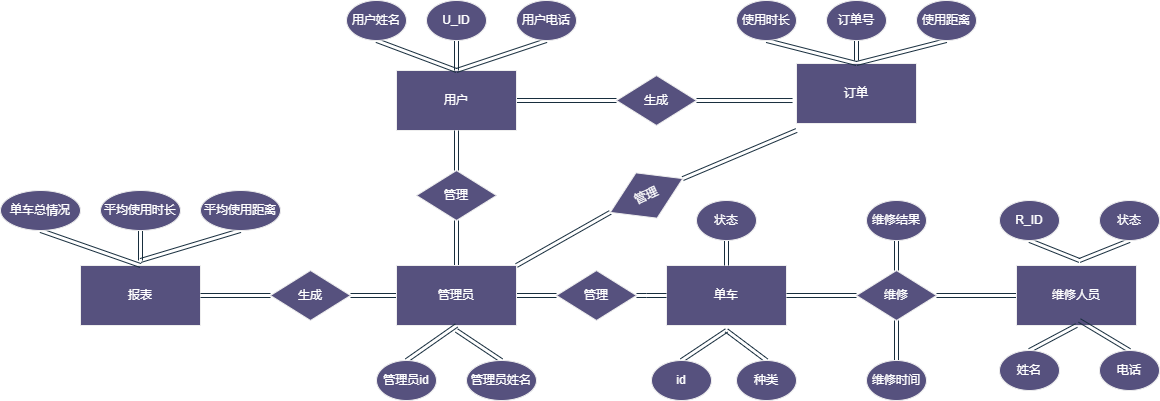

The diagram above was exported from draw.io. Its source (the exported page's mxGraphModel, read from the mxfile embedded in the PNG):
<mxGraphModel dx="1948" dy="868" grid="1" gridSize="10" guides="1" tooltips="1" connect="1" arrows="1" fold="1" page="1" pageScale="1" pageWidth="850" pageHeight="1100" background="#ffffff" math="0" shadow="0" extFonts="Permanent Marker^https://fonts.googleapis.com/css?family=Permanent+Marker">
  <root>
    <mxCell id="0" />
    <mxCell id="1" parent="0" />
    <mxCell id="4rRpjonSZmtfHohSzX5S-22" style="edgeStyle=orthogonalEdgeStyle;rounded=0;orthogonalLoop=1;jettySize=auto;html=1;exitX=1;exitY=0.5;exitDx=0;exitDy=0;entryX=0;entryY=0.5;entryDx=0;entryDy=0;shape=link;labelBackgroundColor=none;strokeColor=#182E3E;fontColor=default;" edge="1" parent="1" source="4rRpjonSZmtfHohSzX5S-1" target="4rRpjonSZmtfHohSzX5S-15">
      <mxGeometry relative="1" as="geometry" />
    </mxCell>
    <mxCell id="4rRpjonSZmtfHohSzX5S-1" value="用户" style="rounded=0;whiteSpace=wrap;html=1;labelBackgroundColor=none;fillColor=#56517E;strokeColor=#EEEEEE;fontColor=#FFFFFF;" vertex="1" parent="1">
      <mxGeometry x="76" y="270" width="120" height="60" as="geometry" />
    </mxCell>
    <mxCell id="4rRpjonSZmtfHohSzX5S-2" value="单车" style="rounded=0;whiteSpace=wrap;html=1;labelBackgroundColor=none;fillColor=#56517E;strokeColor=#EEEEEE;fontColor=#FFFFFF;" vertex="1" parent="1">
      <mxGeometry x="346" y="465" width="120" height="60" as="geometry" />
    </mxCell>
    <mxCell id="4rRpjonSZmtfHohSzX5S-18" style="edgeStyle=orthogonalEdgeStyle;rounded=0;orthogonalLoop=1;jettySize=auto;html=1;exitX=1;exitY=0.5;exitDx=0;exitDy=0;shape=link;labelBackgroundColor=none;strokeColor=#182E3E;fontColor=default;" edge="1" parent="1" source="4rRpjonSZmtfHohSzX5S-3" target="4rRpjonSZmtfHohSzX5S-12">
      <mxGeometry relative="1" as="geometry" />
    </mxCell>
    <mxCell id="4rRpjonSZmtfHohSzX5S-21" style="edgeStyle=orthogonalEdgeStyle;rounded=0;orthogonalLoop=1;jettySize=auto;html=1;exitX=0.5;exitY=0;exitDx=0;exitDy=0;shape=link;labelBackgroundColor=none;strokeColor=#182E3E;fontColor=default;" edge="1" parent="1" source="4rRpjonSZmtfHohSzX5S-3" target="4rRpjonSZmtfHohSzX5S-14">
      <mxGeometry relative="1" as="geometry" />
    </mxCell>
    <mxCell id="4rRpjonSZmtfHohSzX5S-24" style="rounded=0;orthogonalLoop=1;jettySize=auto;html=1;exitX=1;exitY=0;exitDx=0;exitDy=0;entryX=1;entryY=0.5;entryDx=0;entryDy=0;shape=link;labelBackgroundColor=none;strokeColor=#182E3E;fontColor=default;" edge="1" parent="1" source="4rRpjonSZmtfHohSzX5S-3" target="4rRpjonSZmtfHohSzX5S-13">
      <mxGeometry relative="1" as="geometry" />
    </mxCell>
    <mxCell id="4rRpjonSZmtfHohSzX5S-70" style="edgeStyle=orthogonalEdgeStyle;shape=link;rounded=0;orthogonalLoop=1;jettySize=auto;html=1;exitX=0;exitY=0.5;exitDx=0;exitDy=0;entryX=1;entryY=0.5;entryDx=0;entryDy=0;labelBackgroundColor=none;strokeColor=#182E3E;fontColor=default;" edge="1" parent="1" source="4rRpjonSZmtfHohSzX5S-3" target="4rRpjonSZmtfHohSzX5S-69">
      <mxGeometry relative="1" as="geometry" />
    </mxCell>
    <mxCell id="4rRpjonSZmtfHohSzX5S-3" value="管理员" style="rounded=0;whiteSpace=wrap;html=1;labelBackgroundColor=none;fillColor=#56517E;strokeColor=#EEEEEE;fontColor=#FFFFFF;" vertex="1" parent="1">
      <mxGeometry x="76" y="465" width="120" height="60" as="geometry" />
    </mxCell>
    <mxCell id="4rRpjonSZmtfHohSzX5S-4" value="订单" style="rounded=0;whiteSpace=wrap;html=1;labelBackgroundColor=none;fillColor=#56517E;strokeColor=#EEEEEE;fontColor=#FFFFFF;" vertex="1" parent="1">
      <mxGeometry x="476" y="263" width="120" height="60" as="geometry" />
    </mxCell>
    <mxCell id="4rRpjonSZmtfHohSzX5S-16" style="edgeStyle=orthogonalEdgeStyle;rounded=0;orthogonalLoop=1;jettySize=auto;html=1;exitX=0;exitY=0.5;exitDx=0;exitDy=0;entryX=1;entryY=0.5;entryDx=0;entryDy=0;shape=link;labelBackgroundColor=none;strokeColor=#182E3E;fontColor=default;" edge="1" parent="1" source="4rRpjonSZmtfHohSzX5S-5" target="4rRpjonSZmtfHohSzX5S-11">
      <mxGeometry relative="1" as="geometry" />
    </mxCell>
    <mxCell id="4rRpjonSZmtfHohSzX5S-5" value="维修人员" style="rounded=0;whiteSpace=wrap;html=1;labelBackgroundColor=none;fillColor=#56517E;strokeColor=#EEEEEE;fontColor=#FFFFFF;" vertex="1" parent="1">
      <mxGeometry x="696" y="465" width="120" height="60" as="geometry" />
    </mxCell>
    <mxCell id="4rRpjonSZmtfHohSzX5S-17" style="edgeStyle=orthogonalEdgeStyle;rounded=0;orthogonalLoop=1;jettySize=auto;html=1;exitX=0;exitY=0.5;exitDx=0;exitDy=0;entryX=1;entryY=0.5;entryDx=0;entryDy=0;shape=link;labelBackgroundColor=none;strokeColor=#182E3E;fontColor=default;" edge="1" parent="1" source="4rRpjonSZmtfHohSzX5S-11" target="4rRpjonSZmtfHohSzX5S-2">
      <mxGeometry relative="1" as="geometry" />
    </mxCell>
    <mxCell id="4rRpjonSZmtfHohSzX5S-11" value="维修" style="rhombus;whiteSpace=wrap;html=1;labelBackgroundColor=none;fillColor=#56517E;strokeColor=#EEEEEE;fontColor=#FFFFFF;rounded=0;" vertex="1" parent="1">
      <mxGeometry x="536" y="470" width="80" height="50" as="geometry" />
    </mxCell>
    <mxCell id="4rRpjonSZmtfHohSzX5S-19" style="edgeStyle=orthogonalEdgeStyle;rounded=0;orthogonalLoop=1;jettySize=auto;html=1;exitX=1;exitY=0.5;exitDx=0;exitDy=0;shape=link;labelBackgroundColor=none;strokeColor=#182E3E;fontColor=default;" edge="1" parent="1" source="4rRpjonSZmtfHohSzX5S-12" target="4rRpjonSZmtfHohSzX5S-2">
      <mxGeometry relative="1" as="geometry" />
    </mxCell>
    <mxCell id="4rRpjonSZmtfHohSzX5S-12" value="管理" style="rhombus;whiteSpace=wrap;html=1;labelBackgroundColor=none;fillColor=#56517E;strokeColor=#EEEEEE;fontColor=#FFFFFF;rounded=0;" vertex="1" parent="1">
      <mxGeometry x="236" y="470" width="80" height="50" as="geometry" />
    </mxCell>
    <mxCell id="4rRpjonSZmtfHohSzX5S-25" style="rounded=0;orthogonalLoop=1;jettySize=auto;html=1;exitX=0;exitY=0.5;exitDx=0;exitDy=0;shape=link;labelBackgroundColor=none;strokeColor=#182E3E;fontColor=default;" edge="1" parent="1" source="4rRpjonSZmtfHohSzX5S-13">
      <mxGeometry relative="1" as="geometry">
        <mxPoint x="476" y="330" as="targetPoint" />
      </mxGeometry>
    </mxCell>
    <mxCell id="4rRpjonSZmtfHohSzX5S-13" value="管理" style="rhombus;whiteSpace=wrap;html=1;direction=west;rotation=-25;labelBackgroundColor=none;fillColor=#56517E;strokeColor=#EEEEEE;fontColor=#FFFFFF;rounded=0;" vertex="1" parent="1">
      <mxGeometry x="286" y="370" width="80" height="50" as="geometry" />
    </mxCell>
    <mxCell id="4rRpjonSZmtfHohSzX5S-20" style="edgeStyle=orthogonalEdgeStyle;rounded=0;orthogonalLoop=1;jettySize=auto;html=1;exitX=0.5;exitY=0;exitDx=0;exitDy=0;entryX=0.5;entryY=1;entryDx=0;entryDy=0;shape=link;labelBackgroundColor=none;strokeColor=#182E3E;fontColor=default;" edge="1" parent="1" source="4rRpjonSZmtfHohSzX5S-14" target="4rRpjonSZmtfHohSzX5S-1">
      <mxGeometry relative="1" as="geometry" />
    </mxCell>
    <mxCell id="4rRpjonSZmtfHohSzX5S-14" value="管理" style="rhombus;whiteSpace=wrap;html=1;labelBackgroundColor=none;fillColor=#56517E;strokeColor=#EEEEEE;fontColor=#FFFFFF;rounded=0;" vertex="1" parent="1">
      <mxGeometry x="96" y="370" width="80" height="50" as="geometry" />
    </mxCell>
    <mxCell id="4rRpjonSZmtfHohSzX5S-15" value="生成" style="rhombus;whiteSpace=wrap;html=1;labelBackgroundColor=none;fillColor=#56517E;strokeColor=#EEEEEE;fontColor=#FFFFFF;rounded=0;" vertex="1" parent="1">
      <mxGeometry x="296" y="275" width="80" height="50" as="geometry" />
    </mxCell>
    <mxCell id="4rRpjonSZmtfHohSzX5S-23" style="edgeStyle=orthogonalEdgeStyle;rounded=0;orthogonalLoop=1;jettySize=auto;html=1;exitX=1;exitY=0.5;exitDx=0;exitDy=0;entryX=-0.033;entryY=0.617;entryDx=0;entryDy=0;entryPerimeter=0;shape=link;labelBackgroundColor=none;strokeColor=#182E3E;fontColor=default;" edge="1" parent="1" source="4rRpjonSZmtfHohSzX5S-15" target="4rRpjonSZmtfHohSzX5S-4">
      <mxGeometry relative="1" as="geometry" />
    </mxCell>
    <mxCell id="4rRpjonSZmtfHohSzX5S-61" style="shape=link;rounded=0;orthogonalLoop=1;jettySize=auto;html=1;exitX=0.5;exitY=1;exitDx=0;exitDy=0;labelBackgroundColor=none;strokeColor=#182E3E;fontColor=default;" edge="1" parent="1" source="4rRpjonSZmtfHohSzX5S-28">
      <mxGeometry relative="1" as="geometry">
        <mxPoint x="759" y="460" as="targetPoint" />
      </mxGeometry>
    </mxCell>
    <mxCell id="4rRpjonSZmtfHohSzX5S-28" value="状态" style="ellipse;whiteSpace=wrap;html=1;labelBackgroundColor=none;fillColor=#56517E;strokeColor=#EEEEEE;fontColor=#FFFFFF;rounded=0;" vertex="1" parent="1">
      <mxGeometry x="779" y="400" width="60" height="40" as="geometry" />
    </mxCell>
    <mxCell id="4rRpjonSZmtfHohSzX5S-51" style="shape=link;rounded=0;orthogonalLoop=1;jettySize=auto;html=1;exitX=0.5;exitY=0;exitDx=0;exitDy=0;entryX=0.5;entryY=1;entryDx=0;entryDy=0;labelBackgroundColor=none;strokeColor=#182E3E;fontColor=default;" edge="1" parent="1" source="4rRpjonSZmtfHohSzX5S-29" target="4rRpjonSZmtfHohSzX5S-3">
      <mxGeometry relative="1" as="geometry" />
    </mxCell>
    <mxCell id="4rRpjonSZmtfHohSzX5S-29" value="管理员id" style="ellipse;whiteSpace=wrap;html=1;labelBackgroundColor=none;fillColor=#56517E;strokeColor=#EEEEEE;fontColor=#FFFFFF;rounded=0;" vertex="1" parent="1">
      <mxGeometry x="56" y="560" width="60" height="40" as="geometry" />
    </mxCell>
    <mxCell id="4rRpjonSZmtfHohSzX5S-58" style="shape=link;rounded=0;orthogonalLoop=1;jettySize=auto;html=1;exitX=0.5;exitY=0;exitDx=0;exitDy=0;entryX=0.5;entryY=1;entryDx=0;entryDy=0;labelBackgroundColor=none;strokeColor=#182E3E;fontColor=default;" edge="1" parent="1" source="4rRpjonSZmtfHohSzX5S-30" target="4rRpjonSZmtfHohSzX5S-5">
      <mxGeometry relative="1" as="geometry" />
    </mxCell>
    <mxCell id="4rRpjonSZmtfHohSzX5S-30" value="姓名" style="ellipse;whiteSpace=wrap;html=1;labelBackgroundColor=none;fillColor=#56517E;strokeColor=#EEEEEE;fontColor=#FFFFFF;rounded=0;" vertex="1" parent="1">
      <mxGeometry x="679" y="550" width="60" height="40" as="geometry" />
    </mxCell>
    <mxCell id="4rRpjonSZmtfHohSzX5S-59" style="shape=link;rounded=0;orthogonalLoop=1;jettySize=auto;html=1;exitX=0.5;exitY=0;exitDx=0;exitDy=0;labelBackgroundColor=none;strokeColor=#182E3E;fontColor=default;" edge="1" parent="1" source="4rRpjonSZmtfHohSzX5S-31">
      <mxGeometry relative="1" as="geometry">
        <mxPoint x="759" y="520" as="targetPoint" />
      </mxGeometry>
    </mxCell>
    <mxCell id="4rRpjonSZmtfHohSzX5S-31" value="电话" style="ellipse;whiteSpace=wrap;html=1;labelBackgroundColor=none;fillColor=#56517E;strokeColor=#EEEEEE;fontColor=#FFFFFF;rounded=0;" vertex="1" parent="1">
      <mxGeometry x="779" y="550" width="60" height="40" as="geometry" />
    </mxCell>
    <mxCell id="4rRpjonSZmtfHohSzX5S-57" style="edgeStyle=orthogonalEdgeStyle;shape=link;rounded=0;orthogonalLoop=1;jettySize=auto;html=1;exitX=0.5;exitY=0;exitDx=0;exitDy=0;entryX=0.5;entryY=1;entryDx=0;entryDy=0;labelBackgroundColor=none;strokeColor=#182E3E;fontColor=default;" edge="1" parent="1" source="4rRpjonSZmtfHohSzX5S-32" target="4rRpjonSZmtfHohSzX5S-11">
      <mxGeometry relative="1" as="geometry" />
    </mxCell>
    <mxCell id="4rRpjonSZmtfHohSzX5S-32" value="维修时间" style="ellipse;whiteSpace=wrap;html=1;labelBackgroundColor=none;fillColor=#56517E;strokeColor=#EEEEEE;fontColor=#FFFFFF;rounded=0;" vertex="1" parent="1">
      <mxGeometry x="546" y="560" width="60" height="40" as="geometry" />
    </mxCell>
    <mxCell id="4rRpjonSZmtfHohSzX5S-56" style="edgeStyle=orthogonalEdgeStyle;shape=link;rounded=0;orthogonalLoop=1;jettySize=auto;html=1;exitX=0.5;exitY=1;exitDx=0;exitDy=0;entryX=0.5;entryY=0;entryDx=0;entryDy=0;labelBackgroundColor=none;strokeColor=#182E3E;fontColor=default;" edge="1" parent="1" source="4rRpjonSZmtfHohSzX5S-33" target="4rRpjonSZmtfHohSzX5S-11">
      <mxGeometry relative="1" as="geometry" />
    </mxCell>
    <mxCell id="4rRpjonSZmtfHohSzX5S-33" value="维修结果" style="ellipse;whiteSpace=wrap;html=1;labelBackgroundColor=none;fillColor=#56517E;strokeColor=#EEEEEE;fontColor=#FFFFFF;rounded=0;" vertex="1" parent="1">
      <mxGeometry x="546" y="400" width="60" height="40" as="geometry" />
    </mxCell>
    <mxCell id="4rRpjonSZmtfHohSzX5S-63" style="edgeStyle=orthogonalEdgeStyle;shape=link;rounded=0;orthogonalLoop=1;jettySize=auto;html=1;exitX=0.5;exitY=1;exitDx=0;exitDy=0;labelBackgroundColor=none;strokeColor=#182E3E;fontColor=default;" edge="1" parent="1" source="4rRpjonSZmtfHohSzX5S-34">
      <mxGeometry relative="1" as="geometry">
        <mxPoint x="536" y="260" as="targetPoint" />
      </mxGeometry>
    </mxCell>
    <mxCell id="4rRpjonSZmtfHohSzX5S-34" value="订单号" style="ellipse;whiteSpace=wrap;html=1;labelBackgroundColor=none;fillColor=#56517E;strokeColor=#EEEEEE;fontColor=#FFFFFF;rounded=0;" vertex="1" parent="1">
      <mxGeometry x="506" y="200" width="60" height="40" as="geometry" />
    </mxCell>
    <mxCell id="4rRpjonSZmtfHohSzX5S-48" style="shape=link;rounded=0;orthogonalLoop=1;jettySize=auto;html=1;exitX=0.5;exitY=1;exitDx=0;exitDy=0;labelBackgroundColor=none;strokeColor=#182E3E;fontColor=default;" edge="1" parent="1" source="4rRpjonSZmtfHohSzX5S-35">
      <mxGeometry relative="1" as="geometry">
        <mxPoint x="136" y="270" as="targetPoint" />
      </mxGeometry>
    </mxCell>
    <mxCell id="4rRpjonSZmtfHohSzX5S-35" value="用户电话" style="ellipse;whiteSpace=wrap;html=1;labelBackgroundColor=none;fillColor=#56517E;strokeColor=#EEEEEE;fontColor=#FFFFFF;rounded=0;" vertex="1" parent="1">
      <mxGeometry x="196" y="200" width="60" height="40" as="geometry" />
    </mxCell>
    <mxCell id="4rRpjonSZmtfHohSzX5S-47" style="edgeStyle=orthogonalEdgeStyle;shape=link;rounded=0;orthogonalLoop=1;jettySize=auto;html=1;exitX=0.5;exitY=1;exitDx=0;exitDy=0;entryX=0.5;entryY=0;entryDx=0;entryDy=0;labelBackgroundColor=none;strokeColor=#182E3E;fontColor=default;" edge="1" parent="1" source="4rRpjonSZmtfHohSzX5S-36" target="4rRpjonSZmtfHohSzX5S-1">
      <mxGeometry relative="1" as="geometry" />
    </mxCell>
    <mxCell id="4rRpjonSZmtfHohSzX5S-36" value="U_ID" style="ellipse;whiteSpace=wrap;html=1;labelBackgroundColor=none;fillColor=#56517E;strokeColor=#EEEEEE;fontColor=#FFFFFF;rounded=0;" vertex="1" parent="1">
      <mxGeometry x="106" y="200" width="60" height="40" as="geometry" />
    </mxCell>
    <mxCell id="4rRpjonSZmtfHohSzX5S-52" style="shape=link;rounded=0;orthogonalLoop=1;jettySize=auto;html=1;exitX=0.5;exitY=0;exitDx=0;exitDy=0;labelBackgroundColor=none;strokeColor=#182E3E;fontColor=default;" edge="1" parent="1" source="4rRpjonSZmtfHohSzX5S-37">
      <mxGeometry relative="1" as="geometry">
        <mxPoint x="136" y="530" as="targetPoint" />
      </mxGeometry>
    </mxCell>
    <mxCell id="4rRpjonSZmtfHohSzX5S-37" value="管理员姓名" style="ellipse;whiteSpace=wrap;html=1;labelBackgroundColor=none;fillColor=#56517E;strokeColor=#EEEEEE;fontColor=#FFFFFF;rounded=0;" vertex="1" parent="1">
      <mxGeometry x="146" y="560" width="70" height="40" as="geometry" />
    </mxCell>
    <mxCell id="4rRpjonSZmtfHohSzX5S-53" style="shape=link;rounded=0;orthogonalLoop=1;jettySize=auto;html=1;exitX=0.5;exitY=0;exitDx=0;exitDy=0;labelBackgroundColor=none;strokeColor=#182E3E;fontColor=default;" edge="1" parent="1" source="4rRpjonSZmtfHohSzX5S-38">
      <mxGeometry relative="1" as="geometry">
        <mxPoint x="406" y="530" as="targetPoint" />
      </mxGeometry>
    </mxCell>
    <mxCell id="4rRpjonSZmtfHohSzX5S-38" value="id" style="ellipse;whiteSpace=wrap;html=1;labelBackgroundColor=none;fillColor=#56517E;strokeColor=#EEEEEE;fontColor=#FFFFFF;rounded=0;" vertex="1" parent="1">
      <mxGeometry x="331" y="560" width="60" height="40" as="geometry" />
    </mxCell>
    <mxCell id="4rRpjonSZmtfHohSzX5S-49" style="edgeStyle=orthogonalEdgeStyle;shape=link;rounded=0;orthogonalLoop=1;jettySize=auto;html=1;exitX=0.5;exitY=1;exitDx=0;exitDy=0;labelBackgroundColor=none;strokeColor=#182E3E;fontColor=default;" edge="1" parent="1" source="4rRpjonSZmtfHohSzX5S-39">
      <mxGeometry relative="1" as="geometry">
        <mxPoint x="56" y="240" as="targetPoint" />
      </mxGeometry>
    </mxCell>
    <mxCell id="4rRpjonSZmtfHohSzX5S-50" style="shape=link;rounded=0;orthogonalLoop=1;jettySize=auto;html=1;exitX=0.5;exitY=1;exitDx=0;exitDy=0;entryX=0.5;entryY=0;entryDx=0;entryDy=0;labelBackgroundColor=none;strokeColor=#182E3E;fontColor=default;" edge="1" parent="1" source="4rRpjonSZmtfHohSzX5S-39" target="4rRpjonSZmtfHohSzX5S-1">
      <mxGeometry relative="1" as="geometry" />
    </mxCell>
    <mxCell id="4rRpjonSZmtfHohSzX5S-39" value="用户姓名" style="ellipse;whiteSpace=wrap;html=1;labelBackgroundColor=none;fillColor=#56517E;strokeColor=#EEEEEE;fontColor=#FFFFFF;rounded=0;" vertex="1" parent="1">
      <mxGeometry x="26" y="200" width="60" height="40" as="geometry" />
    </mxCell>
    <mxCell id="4rRpjonSZmtfHohSzX5S-62" style="shape=link;rounded=0;orthogonalLoop=1;jettySize=auto;html=1;exitX=0.5;exitY=1;exitDx=0;exitDy=0;entryX=0.5;entryY=0;entryDx=0;entryDy=0;labelBackgroundColor=none;strokeColor=#182E3E;fontColor=default;" edge="1" parent="1" source="4rRpjonSZmtfHohSzX5S-40" target="4rRpjonSZmtfHohSzX5S-4">
      <mxGeometry relative="1" as="geometry" />
    </mxCell>
    <mxCell id="4rRpjonSZmtfHohSzX5S-40" value="使用时长" style="ellipse;whiteSpace=wrap;html=1;labelBackgroundColor=none;fillColor=#56517E;strokeColor=#EEEEEE;fontColor=#FFFFFF;rounded=0;" vertex="1" parent="1">
      <mxGeometry x="416" y="200" width="60" height="40" as="geometry" />
    </mxCell>
    <mxCell id="4rRpjonSZmtfHohSzX5S-55" style="edgeStyle=orthogonalEdgeStyle;shape=link;rounded=0;orthogonalLoop=1;jettySize=auto;html=1;exitX=0.5;exitY=1;exitDx=0;exitDy=0;entryX=0.5;entryY=0;entryDx=0;entryDy=0;labelBackgroundColor=none;strokeColor=#182E3E;fontColor=default;" edge="1" parent="1" source="4rRpjonSZmtfHohSzX5S-41" target="4rRpjonSZmtfHohSzX5S-2">
      <mxGeometry relative="1" as="geometry" />
    </mxCell>
    <mxCell id="4rRpjonSZmtfHohSzX5S-41" value="状态" style="ellipse;whiteSpace=wrap;html=1;labelBackgroundColor=none;fillColor=#56517E;strokeColor=#EEEEEE;fontColor=#FFFFFF;rounded=0;" vertex="1" parent="1">
      <mxGeometry x="376" y="400" width="60" height="40" as="geometry" />
    </mxCell>
    <mxCell id="4rRpjonSZmtfHohSzX5S-60" style="shape=link;rounded=0;orthogonalLoop=1;jettySize=auto;html=1;exitX=0.5;exitY=1;exitDx=0;exitDy=0;labelBackgroundColor=none;strokeColor=#182E3E;fontColor=default;" edge="1" parent="1" source="4rRpjonSZmtfHohSzX5S-42">
      <mxGeometry relative="1" as="geometry">
        <mxPoint x="759" y="460" as="targetPoint" />
      </mxGeometry>
    </mxCell>
    <mxCell id="4rRpjonSZmtfHohSzX5S-42" value="R_ID" style="ellipse;whiteSpace=wrap;html=1;labelBackgroundColor=none;fillColor=#56517E;strokeColor=#EEEEEE;fontColor=#FFFFFF;rounded=0;" vertex="1" parent="1">
      <mxGeometry x="679" y="400" width="60" height="40" as="geometry" />
    </mxCell>
    <mxCell id="4rRpjonSZmtfHohSzX5S-54" style="shape=link;rounded=0;orthogonalLoop=1;jettySize=auto;html=1;exitX=0.5;exitY=0;exitDx=0;exitDy=0;labelBackgroundColor=none;strokeColor=#182E3E;fontColor=default;" edge="1" parent="1" source="4rRpjonSZmtfHohSzX5S-43">
      <mxGeometry relative="1" as="geometry">
        <mxPoint x="406" y="530" as="targetPoint" />
      </mxGeometry>
    </mxCell>
    <mxCell id="4rRpjonSZmtfHohSzX5S-43" value="种类" style="ellipse;whiteSpace=wrap;html=1;labelBackgroundColor=none;fillColor=#56517E;strokeColor=#EEEEEE;fontColor=#FFFFFF;rounded=0;" vertex="1" parent="1">
      <mxGeometry x="416" y="560" width="60" height="40" as="geometry" />
    </mxCell>
    <mxCell id="4rRpjonSZmtfHohSzX5S-64" style="shape=link;rounded=0;orthogonalLoop=1;jettySize=auto;html=1;exitX=0.5;exitY=1;exitDx=0;exitDy=0;entryX=0.5;entryY=0;entryDx=0;entryDy=0;labelBackgroundColor=none;strokeColor=#182E3E;fontColor=default;" edge="1" parent="1" source="4rRpjonSZmtfHohSzX5S-44" target="4rRpjonSZmtfHohSzX5S-4">
      <mxGeometry relative="1" as="geometry" />
    </mxCell>
    <mxCell id="4rRpjonSZmtfHohSzX5S-44" value="使用距离" style="ellipse;whiteSpace=wrap;html=1;labelBackgroundColor=none;fillColor=#56517E;strokeColor=#EEEEEE;fontColor=#FFFFFF;rounded=0;" vertex="1" parent="1">
      <mxGeometry x="596" y="200" width="60" height="40" as="geometry" />
    </mxCell>
    <mxCell id="4rRpjonSZmtfHohSzX5S-65" value="报表" style="rounded=0;whiteSpace=wrap;html=1;labelBackgroundColor=none;fillColor=#56517E;strokeColor=#EEEEEE;fontColor=#FFFFFF;" vertex="1" parent="1">
      <mxGeometry x="-240" y="465" width="120" height="60" as="geometry" />
    </mxCell>
    <mxCell id="4rRpjonSZmtfHohSzX5S-71" style="edgeStyle=orthogonalEdgeStyle;shape=link;rounded=0;orthogonalLoop=1;jettySize=auto;html=1;exitX=0;exitY=0.5;exitDx=0;exitDy=0;entryX=1;entryY=0.5;entryDx=0;entryDy=0;labelBackgroundColor=none;strokeColor=#182E3E;fontColor=default;" edge="1" parent="1" source="4rRpjonSZmtfHohSzX5S-69" target="4rRpjonSZmtfHohSzX5S-65">
      <mxGeometry relative="1" as="geometry" />
    </mxCell>
    <mxCell id="4rRpjonSZmtfHohSzX5S-69" value="生成" style="rhombus;whiteSpace=wrap;html=1;labelBackgroundColor=none;fillColor=#56517E;strokeColor=#EEEEEE;fontColor=#FFFFFF;rounded=0;" vertex="1" parent="1">
      <mxGeometry x="-50" y="470" width="80" height="50" as="geometry" />
    </mxCell>
    <mxCell id="4rRpjonSZmtfHohSzX5S-76" style="edgeStyle=orthogonalEdgeStyle;shape=link;rounded=0;orthogonalLoop=1;jettySize=auto;html=1;exitX=0.5;exitY=1;exitDx=0;exitDy=0;labelBackgroundColor=none;strokeColor=#182E3E;fontColor=default;" edge="1" parent="1" source="4rRpjonSZmtfHohSzX5S-72">
      <mxGeometry relative="1" as="geometry">
        <mxPoint x="-180" y="460" as="targetPoint" />
      </mxGeometry>
    </mxCell>
    <mxCell id="4rRpjonSZmtfHohSzX5S-72" value="平均使用时长" style="ellipse;whiteSpace=wrap;html=1;labelBackgroundColor=none;fillColor=#56517E;strokeColor=#EEEEEE;fontColor=#FFFFFF;rounded=0;" vertex="1" parent="1">
      <mxGeometry x="-220" y="390" width="80" height="40" as="geometry" />
    </mxCell>
    <mxCell id="4rRpjonSZmtfHohSzX5S-77" style="shape=link;rounded=0;orthogonalLoop=1;jettySize=auto;html=1;exitX=0.5;exitY=1;exitDx=0;exitDy=0;labelBackgroundColor=none;strokeColor=#182E3E;fontColor=default;" edge="1" parent="1" source="4rRpjonSZmtfHohSzX5S-73">
      <mxGeometry relative="1" as="geometry">
        <mxPoint x="-180" y="460" as="targetPoint" />
      </mxGeometry>
    </mxCell>
    <mxCell id="4rRpjonSZmtfHohSzX5S-73" value="平均使用距离" style="ellipse;whiteSpace=wrap;html=1;labelBackgroundColor=none;fillColor=#56517E;strokeColor=#EEEEEE;fontColor=#FFFFFF;rounded=0;" vertex="1" parent="1">
      <mxGeometry x="-120" y="390" width="80" height="40" as="geometry" />
    </mxCell>
    <mxCell id="4rRpjonSZmtfHohSzX5S-75" style="shape=link;rounded=0;orthogonalLoop=1;jettySize=auto;html=1;exitX=0.5;exitY=1;exitDx=0;exitDy=0;entryX=0.5;entryY=0;entryDx=0;entryDy=0;labelBackgroundColor=none;strokeColor=#182E3E;fontColor=default;" edge="1" parent="1" source="4rRpjonSZmtfHohSzX5S-74" target="4rRpjonSZmtfHohSzX5S-65">
      <mxGeometry relative="1" as="geometry" />
    </mxCell>
    <mxCell id="4rRpjonSZmtfHohSzX5S-74" value="单车总情况" style="ellipse;whiteSpace=wrap;html=1;labelBackgroundColor=none;fillColor=#56517E;strokeColor=#EEEEEE;fontColor=#FFFFFF;rounded=0;" vertex="1" parent="1">
      <mxGeometry x="-320" y="390" width="80" height="40" as="geometry" />
    </mxCell>
  </root>
</mxGraphModel>